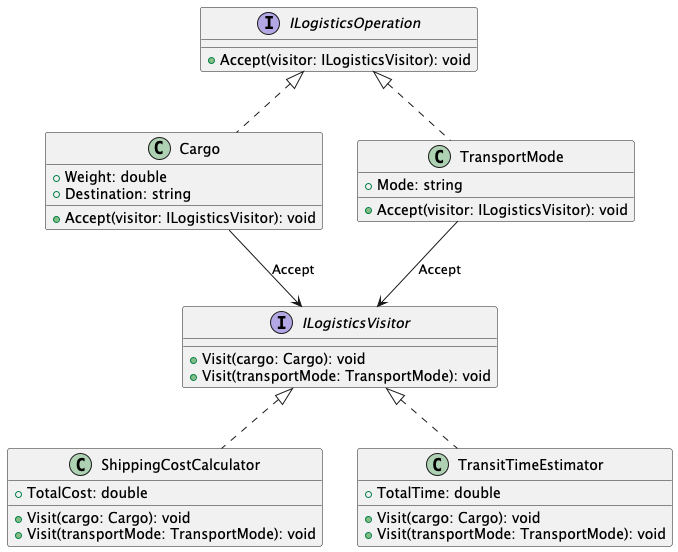

The diagram above was rendered by PlantUML. Its source (embedded in the PNG):
@startuml
interface ILogisticsOperation {
    +Accept(visitor: ILogisticsVisitor): void
}

class Cargo {
    +Weight: double
    +Destination: string
    +Accept(visitor: ILogisticsVisitor): void
}

class TransportMode {
    +Mode: string
    +Accept(visitor: ILogisticsVisitor): void
}

interface ILogisticsVisitor {
    +Visit(cargo: Cargo): void
    +Visit(transportMode: TransportMode): void
}

class ShippingCostCalculator {
    +TotalCost: double
    +Visit(cargo: Cargo): void
    +Visit(transportMode: TransportMode): void
}

class TransitTimeEstimator {
    +TotalTime: double
    +Visit(cargo: Cargo): void
    +Visit(transportMode: TransportMode): void
}

ILogisticsOperation <|.. Cargo
ILogisticsOperation <|.. TransportMode
ILogisticsVisitor <|.. ShippingCostCalculator
ILogisticsVisitor <|.. TransitTimeEstimator
Cargo --> ILogisticsVisitor : Accept
TransportMode --> ILogisticsVisitor : Accept
@enduml